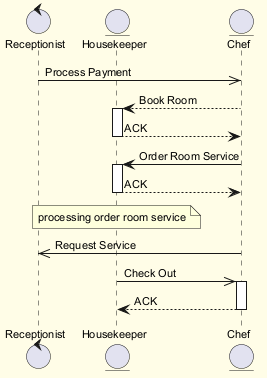

The diagram above was rendered by PlantUML. Its source (embedded in the PNG):
@startuml
skinparam backgroundColor #FFFDE7
skinparam classBackgroundColor #FFF9C4
skinparam classBorderColor #F57F17
skinparam defaultFontSize 11
control "Receptionist" as R
entity "Housekeeper" as H
entity "Chef" as C
R ->> C : Process Payment
C --> H : Book Room
activate H
H --> C : ACK
deactivate H
C -> H : Order Room Service
activate H
H --> C : ACK
deactivate H
note over H : processing order room service
C ->> R : Request Service
H ->> C : Check Out
activate C
C --> H : ACK
deactivate C
@enduml